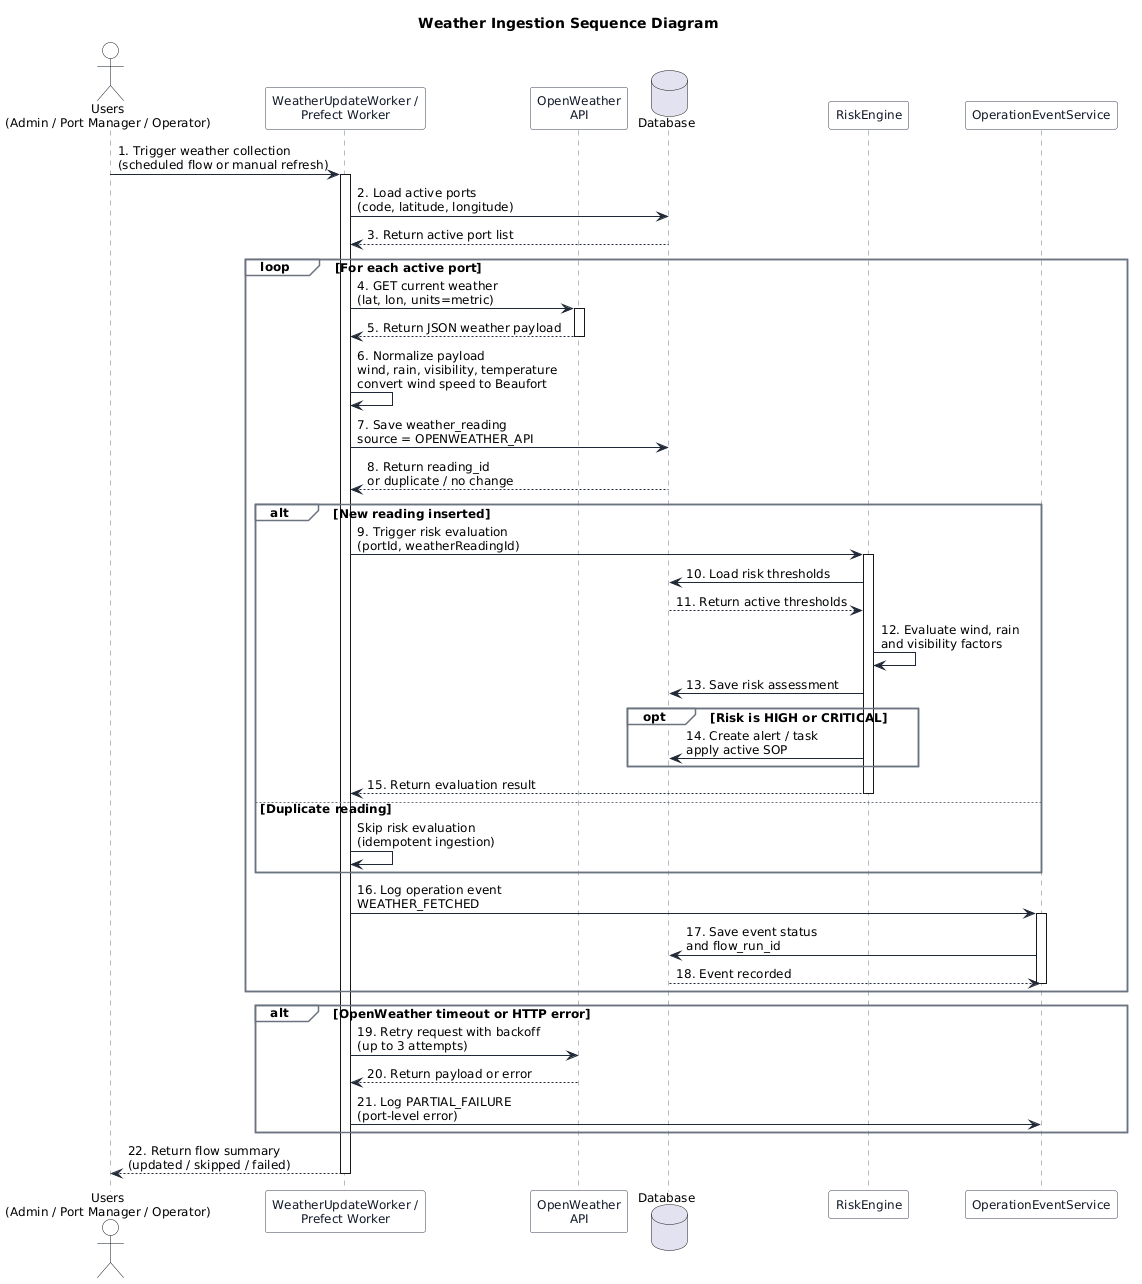

The diagram above was rendered by PlantUML. Its source (embedded in the PNG):
@startuml
title Weather Ingestion Sequence Diagram

skinparam backgroundColor white
skinparam shadowing false
skinparam defaultFontName Arial
skinparam defaultFontSize 12
skinparam sequence {
  ArrowColor #1F2937
  LifeLineBorderColor #6B7280
  LifeLineBackgroundColor white
  ParticipantBorderColor #374151
  ParticipantBackgroundColor white
  ParticipantFontColor #111827
  ActorBorderColor #111827
  ActorBackgroundColor white
  DatabaseBorderColor #374151
  DatabaseBackgroundColor white
  GroupBorderColor #6B7280
  GroupBackgroundColor white
}
skinparam sequenceParticipant underline false
skinparam responseMessageBelowArrow true
actor "Users\n(Admin / Port Manager / Operator)" as Users
participant "WeatherUpdateWorker /\nPrefect Worker" as Worker
participant "OpenWeather\nAPI" as OpenWeather
database "Database" as Database
participant "RiskEngine" as RiskEngine
participant "OperationEventService" as EventService

Users -> Worker : 1. Trigger weather collection\n(scheduled flow or manual refresh)
activate Worker
Worker -> Database : 2. Load active ports\n(code, latitude, longitude)
Database --> Worker : 3. Return active port list

loop For each active port
  Worker -> OpenWeather : 4. GET current weather\n(lat, lon, units=metric)
  activate OpenWeather
  OpenWeather --> Worker : 5. Return JSON weather payload
  deactivate OpenWeather

  Worker -> Worker : 6. Normalize payload\nwind, rain, visibility, temperature\nconvert wind speed to Beaufort
  Worker -> Database : 7. Save weather_reading\nsource = OPENWEATHER_API
  Database --> Worker : 8. Return reading_id\nor duplicate / no change

  alt New reading inserted
    Worker -> RiskEngine : 9. Trigger risk evaluation\n(portId, weatherReadingId)
    activate RiskEngine
    RiskEngine -> Database : 10. Load risk thresholds
    Database --> RiskEngine : 11. Return active thresholds
    RiskEngine -> RiskEngine : 12. Evaluate wind, rain\nand visibility factors
    RiskEngine -> Database : 13. Save risk assessment
    opt Risk is HIGH or CRITICAL
      RiskEngine -> Database : 14. Create alert / task\napply active SOP
    end
    RiskEngine --> Worker : 15. Return evaluation result
    deactivate RiskEngine
  else Duplicate reading
    Worker -> Worker : Skip risk evaluation\n(idempotent ingestion)
  end

  Worker -> EventService : 16. Log operation event\nWEATHER_FETCHED
  activate EventService
  EventService -> Database : 17. Save event status\nand flow_run_id
  Database --> EventService : 18. Event recorded
  deactivate EventService
end

alt OpenWeather timeout or HTTP error
  Worker -> OpenWeather : 19. Retry request with backoff\n(up to 3 attempts)
  OpenWeather --> Worker : 20. Return payload or error
  Worker -> EventService : 21. Log PARTIAL_FAILURE\n(port-level error)
end

Worker --> Users : 22. Return flow summary\n(updated / skipped / failed)
deactivate Worker

@enduml